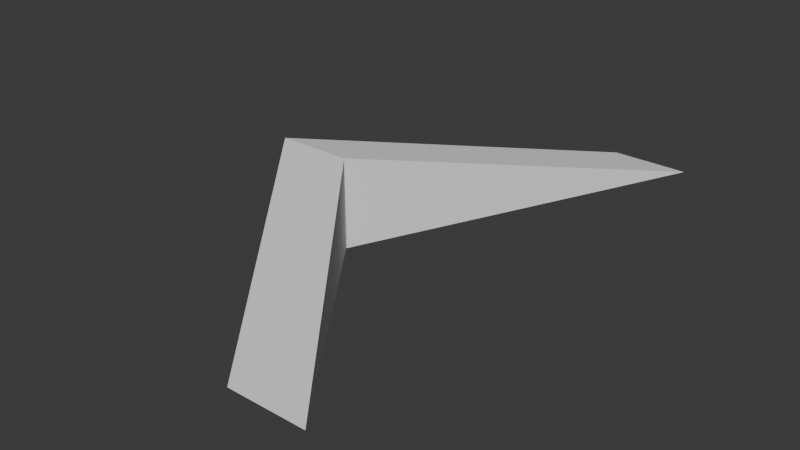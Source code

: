 # Source: velocity_arrow.blend  (saved by Blender 4.3.34; exported with 4.5.12 LTS)
import bpy
from mathutils import Matrix  # noqa: F401  (used for matrix-valued properties, if any)

bpy.ops.wm.read_factory_settings(use_empty=True)
scene = bpy.context.scene
scene.name = 'Scene'

# ---- collections
col_collection = bpy.data.collections.new('Collection'); scene.collection.children.link(col_collection)

# ---- world
world_world = bpy.data.worlds.new('World'); scene.world = world_world
world_world.use_nodes = True; world_world.node_tree.nodes.clear()
_N = world_world.node_tree.nodes; _L = world_world.node_tree.links
n0 = _N.new('ShaderNodeOutputWorld'); n0.name = 'World Output'; n0.location = (300, 300)
n1 = _N.new('ShaderNodeBackground'); n1.name = 'Background'; n1.location = (10, 300)
n1.inputs[0].default_value = (0.05088, 0.05088, 0.05088, 1.0)
_L.new(n1.outputs[0], n0.inputs[0])
n0.is_active_output = True
world_world.color = (0.05088, 0.05088, 0.05088)
world_world.sun_shadow_jitter_overblur = 0.0

# ---- meshes
me_cube_001 = bpy.data.meshes.new('Cube.001')
me_cube_001.from_pydata([(-0.7494, 1.461e-08, -0.2453), (0.3503, -1.414, -2.995e-09), (0.3503, 1.414, -2.995e-09), (-0.7494, 1.461e-08, 0.2453), (-0.3503, 1.461e-08, -0.2453), (0.7494, -1.414, -2.995e-09), (0.7494, 1.414, -2.995e-09), (-0.3503, 1.461e-08, 0.2453)], [], [(0, 3, 2), (2, 3, 7, 6), (7, 4, 6), (4, 5, 1, 0), (2, 6, 4, 0), (7, 3, 1, 5), (0, 1, 3), (7, 5, 4)])
_uv = me_cube_001.uv_layers.new(name='UVMap')
_uv.uv.foreach_set('vector', [0.375, 0.0, 0.625, 0.25, 0.375, 0.25, 0.375, 0.25, 0.625, 0.25, 0.625, 0.5, 0.375, 0.5, 0.625, 0.5, 0.375, 0.75, 0.375, 0.5, 0.375, 0.75, 0.625, 0.75, 0.625, 1.0, 0.375, 1.0, 0.125, 0.5, 0.375, 0.5, 0.375, 0.75, 0.125, 0.75, 0.625, 0.5, 0.875, 0.5, 0.875, 0.75, 0.625, 0.75, 0.375, 0.0, 0.625, 0.0, 0.625, 0.25, 0.625, 0.5, 0.625, 0.75, 0.375, 0.75])
me_cube_001.update()

# ---- objects
ob_cube = bpy.data.objects.new('Cube', me_cube_001)

# ---- transforms, parenting, visibility, modifiers, constraints
ob_cube.location = (0.5499, -1.461e-08, 2.995e-09)

# ---- collection membership
col_collection.objects.link(ob_cube)

# ---- scene / render settings (as saved in the file)
scene.frame_start = 1; scene.frame_end = 250; scene.frame_set(1)
scene.render.engine = 'BLENDER_EEVEE_NEXT'
bpy.context.view_layer.update()

# ---- added for rendering (the .blend has no active camera and no usable light): camera, sun
cam_auto = bpy.data.cameras.new('AutoCamera')
cam_auto.lens = 50.0
cam_auto.sensor_width = 36.0
cam_auto.clip_end = 1000.0
ob_auto_camera = bpy.data.objects.new('AutoCamera', cam_auto)
scene.collection.objects.link(ob_auto_camera)
ob_auto_camera.location = (3.54608, -3.59545, 2.39697)
ob_auto_camera.rotation_euler = (1.09748, -7.21219e-08, 0.694738)
scene.camera = ob_auto_camera
light_auto_sun = bpy.data.lights.new('AutoSun', 'SUN')
light_auto_sun.energy = 3.0
light_auto_sun.angle = 0.0523599
ob_auto_sun = bpy.data.objects.new('AutoSun', light_auto_sun)
scene.collection.objects.link(ob_auto_sun)
ob_auto_sun.rotation_euler = (0.872665, 0.174533, 0.523599)
bpy.context.view_layer.update()
